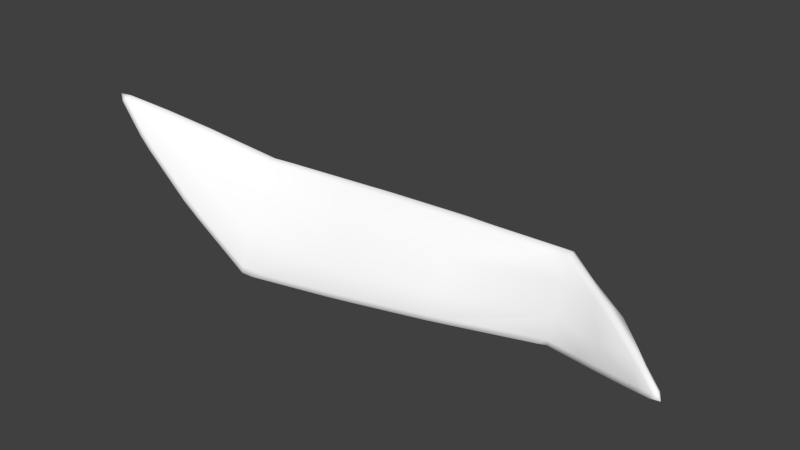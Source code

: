 # Source: spider7.blend  (saved by Blender 2.77.0; exported with 4.5.12 LTS)
import bpy
from mathutils import Matrix  # noqa: F401  (used for matrix-valued properties, if any)

bpy.ops.wm.read_factory_settings(use_empty=True)
scene = bpy.context.scene
scene.name = 'Scene'

# ---- collections
col_collection_1 = bpy.data.collections.new('Collection 1'); scene.collection.children.link(col_collection_1)

# ---- materials (node trees are filled in below, after node groups)
mat_colobotmesh_mat_1 = bpy.data.materials.new('ColobotMesh_mat_1')
mat_colobotmesh_mat_1.alpha_threshold = 0.0
mat_colobotmesh_mat_1.use_transparent_shadow = False
mat_colobotmesh_mat_1.diffuse_color = (1.0, 1.0, 1.0, 1.0)
mat_colobotmesh_mat_1.specular_color = (0.0, 0.0, 0.0)
mat_colobotmesh_mat_1.roughness = 0.5

# ---- material node trees

# ---- world
world_world = bpy.data.worlds.new('World'); scene.world = world_world
world_world.color = (0.05088, 0.05088, 0.05088)
world_world.use_sun_shadow = False
world_world.sun_shadow_jitter_overblur = 0.0
world_world.cycles.sampling_method = 'NONE'
world_world.cycles.sample_map_resolution = 256

# ---- meshes
me_colobotmesh = bpy.data.meshes.new('ColobotMesh_')
me_colobotmesh.from_pydata([(1.667, -0.2468, -0.5042), (1.657, -0.3392, -0.5568), (0.5653, -0.211, -0.3361), (0.5526, -0.3377, -0.4081), (1.664, -0.4552, -0.4908), (1.682, -0.4552, -0.3857), (0.5852, -0.4955, -0.1715), (0.5598, -0.4955, -0.3155), (0.6112, -0.3367, -0.08548), (0.5985, -0.2101, -0.1575), (1.683, -0.2493, -0.3725), (1.692, -0.3417, -0.32), (1.3, -0.3359, -0.515), (0.9475, -0.2207, -0.3987), (1.295, -0.4773, -0.361), (0.9118, -0.4887, -0.4219), (1.325, -0.2511, -0.2755), (0.9763, -0.3549, -0.1398), (0.343, -0.1186, -0.232), (0.3436, -0.2663, -0.1395), (0.38, -0.1182, -0.05495), (1.31, -0.2221, -0.4545), (0.9276, -0.3359, -0.4995), (1.281, -0.488, -0.4832), (0.9346, -0.4923, -0.2617), (1.333, -0.352, -0.2159), (0.9636, -0.2251, -0.2144), (1.893, -0.2944, -0.3778), (1.895, -0.4231, -0.3247), (1.891, -0.3256, -0.2433), (0.615, -0.4779, -0.05772), (0.712, -0.4435, -0.05715), (0.6196, -0.4378, -0.04386), (0.6652, -0.4656, -0.04963), (0.616, -0.461, -0.04121), (0.5873, -0.1173, -0.2273), (0.662, -0.1207, -0.278), (0.5802, -0.1192, -0.2651), (0.6252, -0.1093, -0.2526), (0.587, -0.1093, -0.2472), (0.5478, -0.4416, -0.4488), (0.6378, -0.4772, -0.4514), (0.5492, -0.4781, -0.4304), (0.5943, -0.4658, -0.4594), (0.5427, -0.4606, -0.4449), (0.1021, 0.04913, -0.01284), (0.1226, 0.0653, -0.004785), (0.1203, 0.06284, -0.04154), (0.1095, 0.05554, 0.001668), (0.09322, 0.07811, -0.008852), (0.1244, 0.07371, -0.02399), (0.1026, 0.05548, -0.03286), (1.668, -0.1855, -0.4552), (1.602, -0.1792, -0.4051), (1.673, -0.1912, -0.4149), (1.636, -0.1729, -0.4304), (1.673, -0.1782, -0.4339), (1.648, -0.4444, -0.5607), (1.574, -0.4189, -0.5785), (1.646, -0.4091, -0.5828), (1.608, -0.4361, -0.5794), (1.651, -0.4313, -0.576), (1.692, -0.4442, -0.3117), (1.695, -0.4117, -0.2903), (1.63, -0.4455, -0.2923), (1.692, -0.4332, -0.2928), (1.665, -0.4335, -0.2831), (2.112, -0.3371, -0.1496), (2.104, -0.3689, -0.1708), (2.127, -0.3372, -0.1712), (2.106, -0.3582, -0.1517), (2.144, -0.3475, -0.1449), (2.122, -0.3583, -0.1762), (2.123, -0.3268, -0.1582), (0.4247, -0.04897, -0.1489), (0.4206, -0.05217, -0.1881), (0.3722, -0.03142, -0.1649), (0.3801, -0.0306, -0.1276), (0.4259, -0.04157, -0.1695), (0.3793, -0.02192, -0.1472), (0.1957, 0.03656, -0.07798), (0.2035, 0.03709, -0.04391), (0.2394, 0.02423, -0.05973), (0.2327, 0.02293, -0.09762), (0.2025, 0.04646, -0.06177), (0.2392, 0.03268, -0.07954), (1.835, -0.387, -0.2413), (1.827, -0.4203, -0.2645), (1.893, -0.4097, -0.2415), (1.891, -0.3772, -0.2219), (1.829, -0.4088, -0.2448), (1.89, -0.3984, -0.2235), (2.059, -0.3773, -0.1851), (2.06, -0.3471, -0.1665), (2.001, -0.3571, -0.1848), (2.015, -0.3872, -0.1999), (2.058, -0.3675, -0.1672), (2.006, -0.3772, -0.1842), (0.3839, -0.2778, -0.3284), (0.3804, -0.3094, -0.3065), (0.3346, -0.2609, -0.2706), (0.3356, -0.2173, -0.2824), (0.3766, -0.2946, -0.323), (0.328, -0.2405, -0.2822), (0.1752, -0.06339, -0.113), (0.1781, -0.0261, -0.1207), (0.2202, -0.08018, -0.1721), (0.2033, -0.1049, -0.145), (0.1681, -0.04525, -0.1225), (0.2047, -0.09393, -0.1642), (1.312, -0.1567, -0.3546), (1.408, -0.1652, -0.4099), (1.31, -0.1562, -0.3941), (1.24, -0.1521, -0.3419), (1.361, -0.1515, -0.3825), (1.276, -0.1449, -0.3679), (0.9479, -0.1345, -0.3289), (0.8766, -0.1313, -0.2788), (0.9511, -0.1339, -0.2909), (1.04, -0.1392, -0.3465), (0.9128, -0.1232, -0.3038), (0.9959, -0.1273, -0.3186), (0.4347, -0.3054, -0.02515), (0.4528, -0.2783, -0.01375), (0.3924, -0.2204, -0.006228), (0.3869, -0.2593, -0.01681), (0.4425, -0.295, -0.009876), (0.3879, -0.2423, -0.001615), (0.2057, -0.02922, 0.002396), (0.2, -0.06223, -0.004377), (0.2325, -0.1003, -0.005693), (0.2531, -0.07696, 0.003795), (0.2001, -0.04739, 0.009489), (0.241, -0.09106, 0.008953), (1.329, -0.4594, -0.2153), (1.436, -0.4237, -0.2241), (1.335, -0.4271, -0.1946), (1.264, -0.4624, -0.2), (1.385, -0.4464, -0.2115), (1.301, -0.4497, -0.1898), (0.9773, -0.4388, -0.1125), (0.899, -0.4729, -0.117), (0.9699, -0.4717, -0.1318), (1.076, -0.4353, -0.1345), (0.9399, -0.4608, -0.107), (1.025, -0.4585, -0.1256), (1.821, -0.2261, -0.363), (1.814, -0.2286, -0.3302), (1.883, -0.2491, -0.29), (1.884, -0.2401, -0.3286), (1.819, -0.2172, -0.3454), (1.885, -0.2348, -0.307), (2.059, -0.3123, -0.1835), (2.058, -0.3052, -0.2149), (2.01, -0.284, -0.2506), (2.01, -0.293, -0.2119), (2.062, -0.2984, -0.197), (2.012, -0.2787, -0.229), (1.276, -0.4458, -0.5724), (1.397, -0.467, -0.5555), (1.273, -0.477, -0.5572), (1.204, -0.4462, -0.5697), (1.332, -0.461, -0.5738), (1.237, -0.4666, -0.5713), (0.9066, -0.4852, -0.5121), (0.8223, -0.4497, -0.5108), (0.9092, -0.4554, -0.534), (1.012, -0.4851, -0.5255), (0.8657, -0.4738, -0.5207), (0.9596, -0.4752, -0.5376), (1.803, -0.4293, -0.4476), (1.806, -0.3935, -0.466), (1.876, -0.3859, -0.4145), (1.882, -0.4198, -0.379), (1.809, -0.4159, -0.4613), (1.884, -0.4073, -0.4018), (2.058, -0.356, -0.2464), (2.059, -0.3811, -0.2197), (1.981, -0.4035, -0.293), (2.016, -0.3629, -0.2935), (2.065, -0.3738, -0.2382), (2.003, -0.3876, -0.2983)], [], [(165, 40, 3), (164, 15, 41), (116, 13, 36), (53, 110, 16), (1, 59, 58, 12), (58, 158, 12), (5, 62, 64, 14), (86, 11, 63), (146, 0, 52), (20, 77, 82), (67, 152, 93), (69, 176, 153), (104, 129, 45), (76, 75, 2, 18), (128, 131, 20, 82, 81), (18, 3, 98, 101), (20, 9, 74, 77), (2, 3, 18), (100, 19, 107), (80, 105, 47), (128, 81, 46), (100, 99, 7, 19), (113, 118, 26), (19, 6, 122, 125), (104, 107, 19, 130, 129), (7, 6, 19), (124, 20, 131), (141, 30, 6), (52, 0, 111), (124, 123, 8, 20), (94, 29, 89), (76, 18, 83), (137, 142, 24), (8, 9, 20), (80, 83, 18, 106, 105), (37, 2, 75), (117, 35, 9), (112, 111, 0, 21), (26, 118, 117, 9), (21, 12, 13), (16, 110, 113, 26), (0, 1, 21), (21, 1, 12), (170, 4, 57), (9, 35, 74), (12, 22, 13), (13, 22, 2), (22, 3, 2), (160, 23, 167), (12, 158, 161, 22), (164, 167, 23, 15), (42, 7, 99), (15, 7, 42, 41), (160, 159, 4, 23), (178, 28, 173), (23, 14, 15), (22, 166, 165, 3), (4, 5, 23), (23, 5, 14), (68, 92, 177), (3, 40, 98), (14, 24, 15), (15, 24, 7), (24, 6, 7), (136, 25, 143), (14, 134, 137, 24), (140, 143, 25, 17), (32, 8, 123), (17, 8, 32, 31), (136, 135, 11, 25), (154, 27, 149), (25, 16, 17), (24, 142, 141, 6), (11, 10, 25), (25, 10, 16), (171, 59, 1), (6, 30, 122), (16, 26, 17), (17, 26, 8), (26, 9, 8), (116, 119, 21, 13), (112, 21, 119), (19, 125, 130), (13, 2, 37, 36), (147, 54, 10), (146, 149, 27, 0), (155, 148, 29), (27, 1, 0), (161, 166, 22), (27, 172, 171, 1), (170, 173, 28, 4), (57, 4, 159), (87, 62, 5), (179, 172, 27), (28, 5, 4), (94, 93, 152, 155, 29), (28, 88, 87, 5), (86, 89, 29, 11), (63, 11, 135), (64, 134, 14), (95, 88, 28), (178, 177, 92, 95, 28), (29, 10, 11), (18, 101, 106), (29, 148, 147, 10), (154, 153, 176, 179, 27), (10, 54, 53, 16), (33, 31, 32, 34), (30, 33, 34), (38, 36, 37, 39), (35, 38, 39), (43, 41, 42, 44), (40, 43, 44), (45, 48, 49, 51), (46, 50, 49, 48), (47, 51, 49, 50), (55, 53, 54, 56), (52, 55, 56), (60, 58, 59, 61), (57, 60, 61), (65, 63, 66), (62, 65, 66, 64), (67, 70, 71, 73), (68, 72, 71, 70), (69, 73, 71, 72), (78, 75, 76, 79), (74, 78, 79, 77), (84, 81, 82, 85), (80, 84, 85, 83), (90, 87, 88, 91), (86, 90, 91, 89), (96, 93, 94, 97), (92, 96, 97, 95), (102, 99, 100, 103), (98, 102, 103, 101), (108, 105, 106, 109), (104, 108, 109, 107), (114, 111, 112, 115), (110, 114, 115, 113), (120, 117, 118, 121), (116, 120, 121, 119), (126, 123, 124, 127), (122, 126, 127, 125), (132, 129, 130, 133), (128, 132, 133, 131), (138, 135, 136, 139), (134, 138, 139, 137), (144, 141, 142, 145), (140, 144, 145, 143), (150, 147, 148, 151), (146, 150, 151, 149), (156, 153, 154, 157), (152, 156, 157, 155), (162, 159, 160, 163), (158, 162, 163, 161), (168, 165, 166, 169), (164, 168, 169, 167), (174, 171, 172, 175), (170, 174, 175, 173), (180, 177, 178, 181), (176, 180, 181, 179), (80, 47, 50, 84), (84, 50, 46, 81), (92, 68, 70, 96), (96, 70, 67, 93), (104, 45, 51, 108), (108, 51, 47, 105), (116, 36, 38, 120), (120, 38, 35, 117), (128, 46, 48, 132), (132, 48, 45, 129), (140, 31, 33, 144), (144, 33, 30, 141), (152, 67, 73, 156), (156, 73, 69, 153), (164, 41, 43, 168), (168, 43, 40, 165), (176, 69, 72, 180), (180, 72, 68, 177), (74, 35, 39, 78), (78, 39, 37, 75), (82, 77, 79, 85), (85, 79, 76, 83), (86, 63, 65, 90), (90, 65, 62, 87), (94, 89, 91, 97), (97, 91, 88, 95), (98, 40, 44, 102), (102, 44, 42, 99), (106, 101, 103, 109), (109, 103, 100, 107), (110, 53, 55, 114), (114, 55, 52, 111), (118, 113, 115, 121), (121, 115, 112, 119), (122, 30, 34, 126), (126, 34, 32, 123), (130, 125, 127, 133), (133, 127, 124, 131), (134, 64, 66, 138), (138, 66, 63, 135), (142, 137, 139, 145), (145, 139, 136, 143), (146, 52, 56, 150), (150, 56, 54, 147), (154, 149, 151, 157), (157, 151, 148, 155), (158, 58, 60, 162), (162, 60, 57, 159), (166, 161, 163, 169), (169, 163, 160, 167), (170, 57, 61, 174), (174, 61, 59, 171), (178, 173, 175, 181), (181, 175, 172, 179), (140, 17, 31)])
me_colobotmesh.polygons.foreach_set('use_smooth', [True] * 216)
_uv = me_colobotmesh.uv_layers.new(name='UV_1')
_uv.uv.foreach_set('vector', [0.9543, 0.9759, 0.97, 0.9775, 0.9695, 0.9799, 0.9494, 0.9759, 0.9486, 0.9794, 0.9648, 0.9774, 0.9478, 0.9831, 0.9482, 0.9812, 0.9638, 0.9853, 0.9108, 0.979, 0.9272, 0.9813, 0.9266, 0.9839, 0.9081, 0.9731, 0.9084, 0.9714, 0.9125, 0.9717, 0.9284, 0.976, 0.9125, 0.9717, 0.929, 0.9733, 0.9284, 0.976, 0.9065, 0.9802, 0.9058, 0.9835, 0.909, 0.9845, 0.927, 0.9822, 0.8988, 0.9861, 0.906, 0.9826, 0.9056, 0.9843, 0.8999, 0.9807, 0.9075, 0.9754, 0.9072, 0.9772, 0.9773, 0.9936, 0.9779, 0.991, 0.9858, 0.9941, 0.8831, 0.9904, 0.8868, 0.9885, 0.8866, 0.9894, 0.8823, 0.9895, 0.8873, 0.986, 0.8871, 0.9871, 0.9885, 0.9922, 0.9876, 0.9963, 0.9944, 0.9967, 0.9782, 0.9872, 0.976, 0.9861, 0.9688, 0.979, 0.9788, 0.984, 0.9875, 0.9966, 0.9847, 0.9964, 0.9773, 0.9936, 0.9858, 0.9941, 0.9879, 0.9948, 0.9788, 0.984, 0.9695, 0.9749, 0.9771, 0.9787, 0.9793, 0.9811, 0.9773, 0.9936, 0.9674, 0.9897, 0.9759, 0.9902, 0.9779, 0.991, 0.9688, 0.979, 0.9695, 0.9749, 0.9788, 0.984, 0.9792, 0.9851, 0.9781, 0.9903, 0.9866, 0.9908, 0.9882, 0.9923, 0.9886, 0.9902, 0.9932, 0.9947, 0.9875, 0.9966, 0.9879, 0.9948, 0.9933, 0.9969, 0.9792, 0.9851, 0.9772, 0.9837, 0.9688, 0.9832, 0.9781, 0.9903, 0.9313, 0.9819, 0.9476, 0.9842, 0.947, 0.9868, 0.9781, 0.9903, 0.9673, 0.9897, 0.9748, 0.9954, 0.9769, 0.9956, 0.9885, 0.9922, 0.9866, 0.9908, 0.9781, 0.9903, 0.9856, 0.9961, 0.9876, 0.9963, 0.9688, 0.9832, 0.9673, 0.9897, 0.9781, 0.9903, 0.9768, 0.9959, 0.9773, 0.9936, 0.9847, 0.9964, 0.9501, 0.9919, 0.9662, 0.9949, 0.9673, 0.9897, 0.9072, 0.9772, 0.9075, 0.9754, 0.9219, 0.9792, 0.9768, 0.9959, 0.974, 0.9958, 0.9666, 0.9929, 0.9773, 0.9936, 0.8899, 0.9884, 0.8965, 0.9851, 0.8961, 0.9867, 0.9782, 0.9872, 0.9788, 0.984, 0.9861, 0.9911, 0.9295, 0.9882, 0.946, 0.9913, 0.9472, 0.9859, 0.9666, 0.9929, 0.9674, 0.9897, 0.9773, 0.9936, 0.9882, 0.9923, 0.9861, 0.9911, 0.9788, 0.984, 0.9858, 0.9874, 0.9886, 0.9902, 0.9682, 0.9823, 0.9688, 0.979, 0.976, 0.9861, 0.9517, 0.9848, 0.9679, 0.9871, 0.9674, 0.9897, 0.9275, 0.9801, 0.9219, 0.9792, 0.9075, 0.9754, 0.9279, 0.9783, 0.947, 0.9868, 0.9476, 0.9842, 0.9517, 0.9848, 0.9674, 0.9897, 0.9279, 0.9783, 0.9284, 0.976, 0.9482, 0.9812, 0.9266, 0.9839, 0.9272, 0.9813, 0.9313, 0.9819, 0.947, 0.9868, 0.9075, 0.9754, 0.9081, 0.9731, 0.9279, 0.9783, 0.9279, 0.9783, 0.9081, 0.9731, 0.9284, 0.976, 0.9011, 0.9772, 0.9075, 0.9754, 0.9082, 0.9722, 0.9674, 0.9897, 0.9679, 0.9871, 0.9759, 0.9902, 0.9284, 0.976, 0.9489, 0.9779, 0.9482, 0.9812, 0.9482, 0.9812, 0.9489, 0.9779, 0.9688, 0.9832, 0.9489, 0.9779, 0.9695, 0.9799, 0.9688, 0.9832, 0.9288, 0.974, 0.9281, 0.9774, 0.9435, 0.9755, 0.9284, 0.976, 0.929, 0.9733, 0.9329, 0.9737, 0.9489, 0.9779, 0.9494, 0.9759, 0.9435, 0.9755, 0.9281, 0.9774, 0.9486, 0.9794, 0.9699, 0.9781, 0.9688, 0.9832, 0.9772, 0.9837, 0.9486, 0.9794, 0.9688, 0.9832, 0.9699, 0.9781, 0.9648, 0.9774, 0.9288, 0.974, 0.9221, 0.9736, 0.9075, 0.9754, 0.9281, 0.9774, 0.8919, 0.9841, 0.897, 0.9828, 0.8975, 0.9802, 0.9281, 0.9774, 0.927, 0.9822, 0.9486, 0.9794, 0.9489, 0.9779, 0.9495, 0.9753, 0.9543, 0.9759, 0.9695, 0.9799, 0.9075, 0.9754, 0.9065, 0.9802, 0.9281, 0.9774, 0.9281, 0.9774, 0.9065, 0.9802, 0.927, 0.9822, 0.8838, 0.9895, 0.8867, 0.9887, 0.8871, 0.9873, 0.9695, 0.9749, 0.97, 0.9717, 0.9771, 0.9787, 0.927, 0.9822, 0.9472, 0.9859, 0.9486, 0.9794, 0.9486, 0.9794, 0.9472, 0.9859, 0.9688, 0.9832, 0.9472, 0.9859, 0.9673, 0.9897, 0.9688, 0.9832, 0.9257, 0.988, 0.9261, 0.9863, 0.9403, 0.9907, 0.927, 0.9822, 0.9258, 0.9876, 0.9295, 0.9882, 0.9472, 0.9859, 0.9459, 0.9918, 0.9403, 0.9907, 0.9261, 0.9863, 0.9463, 0.9901, 0.9661, 0.9953, 0.9666, 0.9929, 0.974, 0.9958, 0.9463, 0.9901, 0.9666, 0.9929, 0.9661, 0.9953, 0.961, 0.9946, 0.9257, 0.988, 0.9201, 0.987, 0.906, 0.9826, 0.9261, 0.9863, 0.89, 0.9856, 0.8975, 0.9804, 0.8971, 0.9821, 0.9261, 0.9863, 0.9266, 0.9839, 0.9463, 0.9901, 0.9472, 0.9859, 0.946, 0.9913, 0.9501, 0.9919, 0.9673, 0.9897, 0.906, 0.9826, 0.9065, 0.9802, 0.9261, 0.9863, 0.9261, 0.9863, 0.9065, 0.9802, 0.9266, 0.9839, 0.901, 0.9765, 0.9084, 0.9714, 0.9081, 0.9731, 0.9673, 0.9897, 0.9662, 0.9949, 0.9748, 0.9954, 0.9266, 0.9839, 0.947, 0.9868, 0.9463, 0.9901, 0.9463, 0.9901, 0.947, 0.9868, 0.9666, 0.9929, 0.947, 0.9868, 0.9674, 0.9897, 0.9666, 0.9929, 0.9478, 0.9831, 0.9427, 0.9822, 0.9279, 0.9783, 0.9482, 0.9812, 0.9275, 0.9801, 0.9279, 0.9783, 0.9427, 0.9822, 0.9781, 0.9903, 0.9769, 0.9956, 0.9856, 0.9961, 0.9482, 0.9812, 0.9688, 0.9832, 0.9682, 0.9857, 0.9638, 0.9853, 0.9002, 0.9819, 0.9068, 0.9786, 0.9065, 0.9802, 0.8999, 0.9807, 0.8971, 0.9821, 0.8975, 0.9804, 0.9075, 0.9754, 0.8897, 0.987, 0.8968, 0.9834, 0.8965, 0.9851, 0.8975, 0.9804, 0.9081, 0.9731, 0.9075, 0.9754, 0.9329, 0.9737, 0.9495, 0.9753, 0.9489, 0.9779, 0.8975, 0.9804, 0.8979, 0.9786, 0.901, 0.9765, 0.9081, 0.9731, 0.9011, 0.9772, 0.8975, 0.9802, 0.897, 0.9828, 0.9075, 0.9754, 0.9082, 0.9722, 0.9075, 0.9754, 0.9221, 0.9736, 0.8992, 0.9852, 0.9058, 0.9835, 0.9065, 0.9802, 0.89, 0.9841, 0.8979, 0.9786, 0.8975, 0.9804, 0.897, 0.9828, 0.9065, 0.9802, 0.9075, 0.9754, 0.8899, 0.9884, 0.8866, 0.9894, 0.8868, 0.9885, 0.8897, 0.987, 0.8965, 0.9851, 0.897, 0.9828, 0.8962, 0.9862, 0.8992, 0.9852, 0.9065, 0.9802, 0.8988, 0.9861, 0.8961, 0.9867, 0.8965, 0.9851, 0.906, 0.9826, 0.9056, 0.9843, 0.906, 0.9826, 0.9201, 0.987, 0.909, 0.9845, 0.9258, 0.9876, 0.927, 0.9822, 0.8893, 0.9881, 0.8962, 0.9862, 0.897, 0.9828, 0.8919, 0.9841, 0.8871, 0.9873, 0.8867, 0.9887, 0.8893, 0.9881, 0.897, 0.9828, 0.8965, 0.9851, 0.9065, 0.9802, 0.906, 0.9826, 0.9788, 0.984, 0.9793, 0.9811, 0.9858, 0.9874, 0.8965, 0.9851, 0.8968, 0.9834, 0.9002, 0.9819, 0.9065, 0.9802, 0.89, 0.9856, 0.8871, 0.9871, 0.8873, 0.986, 0.89, 0.9841, 0.8975, 0.9804, 0.9065, 0.9802, 0.9068, 0.9786, 0.9108, 0.979, 0.9266, 0.9839, 0.9642, 0.9956, 0.961, 0.9946, 0.9661, 0.9953, 0.9662, 0.9958, 0.9662, 0.9949, 0.9642, 0.9956, 0.9662, 0.9958, 0.966, 0.986, 0.9644, 0.985, 0.9675, 0.9864, 0.9677, 0.9866, 0.9679, 0.9871, 0.966, 0.986, 0.9677, 0.9866, 0.9678, 0.9737, 0.9664, 0.9701, 0.9705, 0.971, 0.9704, 0.9713, 0.97, 0.9717, 0.9678, 0.9737, 0.9704, 0.9713, 0.9944, 0.9967, 0.9941, 0.9974, 0.9953, 0.9968, 0.9945, 0.9955, 0.9933, 0.9969, 0.9931, 0.9958, 0.9953, 0.9968, 0.9941, 0.9974, 0.9932, 0.9947, 0.9945, 0.9955, 0.9953, 0.9968, 0.9931, 0.9958, 0.9084, 0.9777, 0.9108, 0.979, 0.9068, 0.9786, 0.9069, 0.978, 0.9072, 0.9772, 0.9084, 0.9777, 0.9069, 0.978, 0.9102, 0.9713, 0.9125, 0.9717, 0.9084, 0.9714, 0.908, 0.9713, 0.9082, 0.9722, 0.9102, 0.9713, 0.908, 0.9713, 0.9057, 0.9844, 0.9056, 0.9843, 0.907, 0.9847, 0.9058, 0.9835, 0.9057, 0.9844, 0.907, 0.9847, 0.909, 0.9845, 0.8831, 0.9904, 0.8835, 0.9905, 0.8809, 0.9908, 0.8824, 0.99, 0.8838, 0.9895, 0.8824, 0.9893, 0.8809, 0.9908, 0.8835, 0.9905, 0.8823, 0.9895, 0.8824, 0.99, 0.8809, 0.9908, 0.8824, 0.9893, 0.9756, 0.9896, 0.9753, 0.9894, 0.9777, 0.9903, 0.9779, 0.9898, 0.9759, 0.9902, 0.9756, 0.9896, 0.9779, 0.9898, 0.978, 0.991, 0.988, 0.9931, 0.9879, 0.9948, 0.9858, 0.9941, 0.9858, 0.9931, 0.9882, 0.9923, 0.988, 0.9931, 0.9858, 0.9931, 0.9861, 0.9911, 0.8991, 0.9863, 0.8992, 0.9852, 0.8962, 0.9862, 0.8961, 0.987, 0.8988, 0.9861, 0.8991, 0.9863, 0.8961, 0.987, 0.8961, 0.9867, 0.8867, 0.9896, 0.8866, 0.9894, 0.8899, 0.9884, 0.8897, 0.9889, 0.8867, 0.9887, 0.8867, 0.9896, 0.8897, 0.9889, 0.8893, 0.9881, 0.9776, 0.9783, 0.9778, 0.9781, 0.9798, 0.9802, 0.9798, 0.9806, 0.9771, 0.9787, 0.9776, 0.9783, 0.9798, 0.9806, 0.9793, 0.9812, 0.9893, 0.9914, 0.9897, 0.9922, 0.9867, 0.9899, 0.9867, 0.9901, 0.9885, 0.9922, 0.9893, 0.9914, 0.9867, 0.9901, 0.9863, 0.9907, 0.9244, 0.9804, 0.9219, 0.9792, 0.9275, 0.9801, 0.9293, 0.9809, 0.9272, 0.9813, 0.9244, 0.9804, 0.9293, 0.9809, 0.9313, 0.9819, 0.9497, 0.9838, 0.9517, 0.9848, 0.9476, 0.9842, 0.945, 0.9833, 0.9478, 0.9831, 0.9497, 0.9838, 0.945, 0.9833, 0.9427, 0.9822, 0.9746, 0.9962, 0.974, 0.9958, 0.9768, 0.9959, 0.977, 0.9964, 0.9748, 0.9954, 0.9746, 0.9962, 0.977, 0.9964, 0.9769, 0.9956, 0.9877, 0.997, 0.9876, 0.9963, 0.9856, 0.9961, 0.9855, 0.9968, 0.9875, 0.9966, 0.9877, 0.997, 0.9855, 0.9968, 0.9847, 0.9964, 0.9228, 0.9878, 0.9201, 0.987, 0.9257, 0.988, 0.9275, 0.9888, 0.9258, 0.9876, 0.9228, 0.9878, 0.9275, 0.9888, 0.9295, 0.9882, 0.9478, 0.9926, 0.9501, 0.9919, 0.946, 0.9913, 0.943, 0.9916, 0.9459, 0.9918, 0.9478, 0.9926, 0.943, 0.9916, 0.9403, 0.9907, 0.8998, 0.9813, 0.9002, 0.9819, 0.8968, 0.9834, 0.8968, 0.983, 0.8999, 0.9807, 0.8998, 0.9813, 0.8968, 0.983, 0.8971, 0.9821, 0.8867, 0.988, 0.8871, 0.9871, 0.89, 0.9856, 0.8895, 0.9863, 0.8868, 0.9885, 0.8867, 0.988, 0.8895, 0.9863, 0.8897, 0.987, 0.9258, 0.9727, 0.9221, 0.9736, 0.9288, 0.974, 0.9309, 0.9733, 0.929, 0.9733, 0.9258, 0.9727, 0.9309, 0.9733, 0.9329, 0.9737, 0.9519, 0.9754, 0.9543, 0.9759, 0.9495, 0.9753, 0.9466, 0.9747, 0.9494, 0.9759, 0.9519, 0.9754, 0.9466, 0.9747, 0.9435, 0.9755, 0.9007, 0.9764, 0.901, 0.9765, 0.8979, 0.9786, 0.8971, 0.9789, 0.9011, 0.9772, 0.9007, 0.9764, 0.8971, 0.9789, 0.8975, 0.9802, 0.8866, 0.9863, 0.8871, 0.9873, 0.8919, 0.9841, 0.8904, 0.9837, 0.8873, 0.986, 0.8866, 0.9863, 0.8904, 0.9837, 0.89, 0.9841, 0.9882, 0.9923, 0.9932, 0.9947, 0.9931, 0.9958, 0.988, 0.9931, 0.988, 0.9931, 0.9931, 0.9958, 0.9933, 0.9969, 0.9879, 0.9948, 0.8867, 0.9887, 0.8838, 0.9895, 0.8835, 0.9905, 0.8867, 0.9896, 0.8867, 0.9896, 0.8835, 0.9905, 0.8831, 0.9904, 0.8866, 0.9894, 0.9885, 0.9922, 0.9944, 0.9967, 0.9945, 0.9955, 0.9893, 0.9914, 0.9893, 0.9914, 0.9945, 0.9955, 0.9932, 0.9947, 0.9886, 0.9902, 0.9478, 0.9831, 0.9638, 0.9853, 0.966, 0.986, 0.9497, 0.9838, 0.9497, 0.9838, 0.966, 0.986, 0.9679, 0.9871, 0.9517, 0.9848, 0.9875, 0.9966, 0.9933, 0.9969, 0.9941, 0.9974, 0.9877, 0.997, 0.9877, 0.997, 0.9941, 0.9974, 0.9944, 0.9967, 0.9876, 0.9963, 0.9459, 0.9918, 0.961, 0.9946, 0.9642, 0.9956, 0.9478, 0.9926, 0.9478, 0.9926, 0.9642, 0.9956, 0.9662, 0.9949, 0.9501, 0.9919, 0.8868, 0.9885, 0.8831, 0.9904, 0.8824, 0.99, 0.8867, 0.988, 0.8867, 0.988, 0.8824, 0.99, 0.8823, 0.9895, 0.8871, 0.9871, 0.9494, 0.9759, 0.9648, 0.9774, 0.9678, 0.9737, 0.9519, 0.9754, 0.9519, 0.9754, 0.9678, 0.9737, 0.97, 0.9775, 0.9543, 0.9759, 0.8873, 0.986, 0.8823, 0.9895, 0.8824, 0.9893, 0.8866, 0.9863, 0.8866, 0.9863, 0.8824, 0.9893, 0.8838, 0.9895, 0.8871, 0.9873, 0.9759, 0.9902, 0.9679, 0.9871, 0.9677, 0.9866, 0.9756, 0.9896, 0.9758, 0.9867, 0.968, 0.9828, 0.9682, 0.9823, 0.976, 0.9861, 0.9858, 0.9941, 0.9779, 0.991, 0.9779, 0.9898, 0.9858, 0.9931, 0.9858, 0.9931, 0.9779, 0.9898, 0.9782, 0.9872, 0.9861, 0.9911, 0.8988, 0.9861, 0.9056, 0.9843, 0.9057, 0.9844, 0.8991, 0.9863, 0.8991, 0.9863, 0.9057, 0.9844, 0.9058, 0.9835, 0.8992, 0.9852, 0.8899, 0.9884, 0.8961, 0.9867, 0.8961, 0.987, 0.8897, 0.9889, 0.8897, 0.9889, 0.8961, 0.987, 0.8962, 0.9862, 0.8893, 0.9881, 0.9771, 0.9787, 0.97, 0.9717, 0.9704, 0.9713, 0.9776, 0.9783, 0.9777, 0.9829, 0.9705, 0.9774, 0.9699, 0.9781, 0.9772, 0.9837, 0.9858, 0.9874, 0.9793, 0.9811, 0.9799, 0.9807, 0.9868, 0.9875, 0.987, 0.9901, 0.9801, 0.9847, 0.9792, 0.9851, 0.9866, 0.9908, 0.9272, 0.9813, 0.9108, 0.979, 0.9084, 0.9777, 0.9244, 0.9804, 0.9244, 0.9804, 0.9084, 0.9777, 0.9072, 0.9772, 0.9219, 0.9792, 0.9476, 0.9842, 0.9313, 0.9819, 0.9293, 0.9809, 0.945, 0.9833, 0.945, 0.9833, 0.9293, 0.9809, 0.9275, 0.9801, 0.9427, 0.9822, 0.9748, 0.9954, 0.9662, 0.9949, 0.9662, 0.9958, 0.9746, 0.9962, 0.9746, 0.9962, 0.9662, 0.9958, 0.9661, 0.9953, 0.974, 0.9958, 0.9856, 0.9961, 0.9769, 0.9956, 0.977, 0.9964, 0.9855, 0.9968, 0.9855, 0.9968, 0.977, 0.9964, 0.9768, 0.9959, 0.9847, 0.9964, 0.9258, 0.9876, 0.909, 0.9845, 0.907, 0.9847, 0.9228, 0.9878, 0.9228, 0.9878, 0.907, 0.9847, 0.9056, 0.9843, 0.9201, 0.987, 0.946, 0.9913, 0.9295, 0.9882, 0.9275, 0.9888, 0.943, 0.9916, 0.943, 0.9916, 0.9275, 0.9888, 0.9257, 0.988, 0.9403, 0.9907, 0.8999, 0.9807, 0.9072, 0.9772, 0.9069, 0.978, 0.8998, 0.9813, 0.8998, 0.9813, 0.9069, 0.978, 0.9068, 0.9786, 0.9002, 0.9819, 0.89, 0.9856, 0.8971, 0.9821, 0.8968, 0.983, 0.8895, 0.9863, 0.8895, 0.9863, 0.8968, 0.983, 0.8968, 0.9834, 0.8897, 0.987, 0.929, 0.9733, 0.9125, 0.9717, 0.9102, 0.9713, 0.9258, 0.9727, 0.9258, 0.9727, 0.9102, 0.9713, 0.9082, 0.9722, 0.9221, 0.9736, 0.9495, 0.9753, 0.9329, 0.9737, 0.9309, 0.9733, 0.9466, 0.9747, 0.9466, 0.9747, 0.9309, 0.9733, 0.9288, 0.974, 0.9435, 0.9755, 0.9011, 0.9772, 0.9082, 0.9722, 0.908, 0.9713, 0.9007, 0.9764, 0.9007, 0.9764, 0.908, 0.9713, 0.9084, 0.9714, 0.901, 0.9765, 0.8919, 0.9841, 0.8975, 0.9802, 0.8971, 0.9789, 0.8904, 0.9837, 0.8904, 0.9837, 0.8971, 0.9789, 0.8979, 0.9786, 0.89, 0.9841, 0.9459, 0.9918, 0.9463, 0.9901, 0.961, 0.9946])
me_colobotmesh.materials.append(mat_colobotmesh_mat_1)
me_colobotmesh.use_remesh_preserve_volume = False
me_colobotmesh.use_remesh_preserve_attributes = False
me_colobotmesh.use_mirror_vertex_groups = False
me_colobotmesh.update()

# ---- objects
ob_colobotmesh_1 = bpy.data.objects.new('ColobotMesh_1', me_colobotmesh)

# ---- transforms, parenting, visibility, modifiers, constraints
ob_colobotmesh_1.location = (0.0, 0.0, 0.0)
ob_colobotmesh_1.rotation_euler = (1.571, 0.0, 0.0)
ob_colobotmesh_1.lineart.crease_threshold = 0.0

# ---- collection membership
col_collection_1.objects.link(ob_colobotmesh_1)

# ---- scene / render settings (as saved in the file)
scene.frame_start = 1; scene.frame_end = 250; scene.frame_set(1)
scene.render.engine = 'BLENDER_EEVEE_NEXT'
scene.render.resolution_percentage = 50
scene.render.dither_intensity = 0.0
scene.cycles.use_denoising = False
scene.cycles.samples = 10
scene.cycles.sampling_pattern = 'TABULATED_SOBOL'
scene.cycles.light_sampling_threshold = 0.0
scene.cycles.use_adaptive_sampling = False
scene.cycles.use_light_tree = False
scene.cycles.blur_glossy = 0.0
scene.cycles.volume_bounces = 1
scene.cycles.pixel_filter_type = 'GAUSSIAN'
scene.cycles.sample_clamp_indirect = 0.0
scene.view_settings.view_transform = 'Standard'
bpy.context.view_layer.update()

# ---- added for rendering (the .blend has no active camera and no usable light): camera, sun
cam_auto = bpy.data.cameras.new('AutoCamera')
cam_auto.lens = 50.0
cam_auto.sensor_width = 36.0
cam_auto.clip_end = 1000.0
ob_auto_camera = bpy.data.objects.new('AutoCamera', cam_auto)
scene.collection.objects.link(ob_auto_camera)
ob_auto_camera.location = (3.16377, -2.16748, 1.42738)
ob_auto_camera.rotation_euler = (1.09748, -7.21219e-08, 0.694738)
scene.camera = ob_auto_camera
light_auto_sun = bpy.data.lights.new('AutoSun', 'SUN')
light_auto_sun.energy = 3.0
light_auto_sun.angle = 0.0523599
ob_auto_sun = bpy.data.objects.new('AutoSun', light_auto_sun)
scene.collection.objects.link(ob_auto_sun)
ob_auto_sun.rotation_euler = (0.872665, 0.174533, 0.523599)
bpy.context.view_layer.update()
